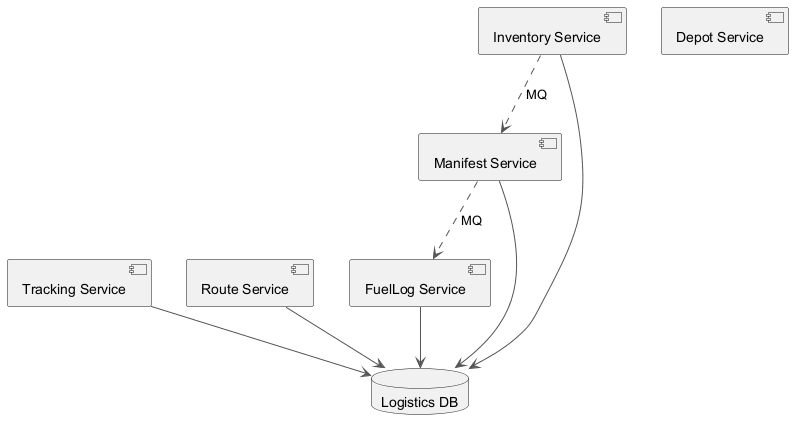

The diagram above was rendered by PlantUML. Its source (embedded in the PNG):
@startuml
skinparam ArrowColor #555555
component "Manifest Service" as C_ManifestService
component "Depot Service" as C_DepotService
component "FuelLog Service" as C_FuelLogService
component "Tracking Service" as C_TrackingService
component "Route Service" as C_RouteService
component "Inventory Service" as C_InventoryService
database "Logistics DB" as DB_logistics
C_ManifestService --> DB_logistics
C_FuelLogService --> DB_logistics
C_TrackingService --> DB_logistics
C_RouteService --> DB_logistics
C_InventoryService --> DB_logistics
C_ManifestService ..> C_FuelLogService : MQ
C_InventoryService ..> C_ManifestService : MQ
@enduml